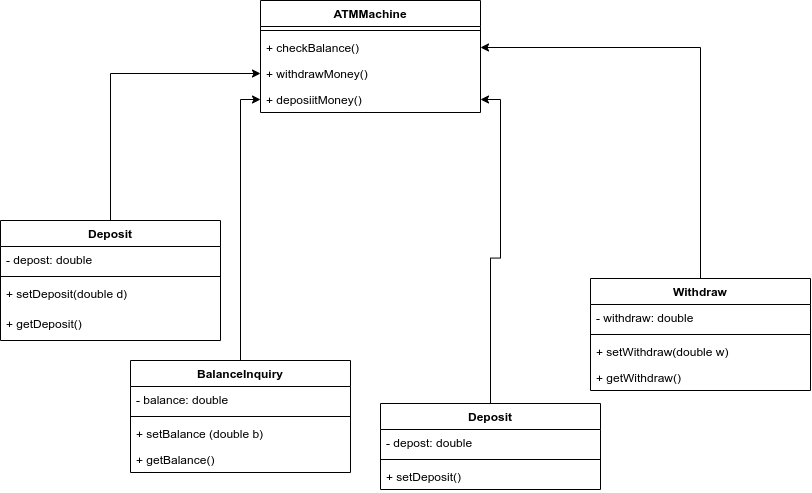

The diagram above was exported from draw.io. Its source (the exported page's mxGraphModel, read from the mxfile embedded in the PNG):
<mxGraphModel dx="1399" dy="804" grid="1" gridSize="10" guides="1" tooltips="1" connect="1" arrows="1" fold="1" page="1" pageScale="1" pageWidth="850" pageHeight="1100" math="0" shadow="0">
  <root>
    <mxCell id="0" />
    <mxCell id="1" parent="0" />
    <mxCell id="aUxjgptjIV7MWHOHMvtm-42" style="edgeStyle=orthogonalEdgeStyle;rounded=0;orthogonalLoop=1;jettySize=auto;html=1;entryX=0;entryY=0.5;entryDx=0;entryDy=0;" edge="1" parent="1" source="aUxjgptjIV7MWHOHMvtm-5" target="aUxjgptjIV7MWHOHMvtm-34">
      <mxGeometry relative="1" as="geometry" />
    </mxCell>
    <mxCell id="aUxjgptjIV7MWHOHMvtm-5" value="Deposit" style="swimlane;fontStyle=1;align=center;verticalAlign=top;childLayout=stackLayout;horizontal=1;startSize=26;horizontalStack=0;resizeParent=1;resizeParentMax=0;resizeLast=0;collapsible=1;marginBottom=0;" vertex="1" parent="1">
      <mxGeometry x="20" y="250" width="220" height="120" as="geometry" />
    </mxCell>
    <mxCell id="aUxjgptjIV7MWHOHMvtm-6" value="- depost: double" style="text;strokeColor=none;fillColor=none;align=left;verticalAlign=top;spacingLeft=4;spacingRight=4;overflow=hidden;rotatable=0;points=[[0,0.5],[1,0.5]];portConstraint=eastwest;" vertex="1" parent="aUxjgptjIV7MWHOHMvtm-5">
      <mxGeometry y="26" width="220" height="26" as="geometry" />
    </mxCell>
    <mxCell id="aUxjgptjIV7MWHOHMvtm-7" value="" style="line;strokeWidth=1;fillColor=none;align=left;verticalAlign=middle;spacingTop=-1;spacingLeft=3;spacingRight=3;rotatable=0;labelPosition=right;points=[];portConstraint=eastwest;" vertex="1" parent="aUxjgptjIV7MWHOHMvtm-5">
      <mxGeometry y="52" width="220" height="8" as="geometry" />
    </mxCell>
    <mxCell id="aUxjgptjIV7MWHOHMvtm-8" value="+ setDeposit(double d)" style="text;strokeColor=none;fillColor=none;align=left;verticalAlign=top;spacingLeft=4;spacingRight=4;overflow=hidden;rotatable=0;points=[[0,0.5],[1,0.5]];portConstraint=eastwest;" vertex="1" parent="aUxjgptjIV7MWHOHMvtm-5">
      <mxGeometry y="60" width="220" height="30" as="geometry" />
    </mxCell>
    <mxCell id="aUxjgptjIV7MWHOHMvtm-19" value="+ getDeposit()" style="text;strokeColor=none;fillColor=none;align=left;verticalAlign=top;spacingLeft=4;spacingRight=4;overflow=hidden;rotatable=0;points=[[0,0.5],[1,0.5]];portConstraint=eastwest;" vertex="1" parent="aUxjgptjIV7MWHOHMvtm-5">
      <mxGeometry y="90" width="220" height="30" as="geometry" />
    </mxCell>
    <mxCell id="aUxjgptjIV7MWHOHMvtm-47" style="edgeStyle=orthogonalEdgeStyle;rounded=0;orthogonalLoop=1;jettySize=auto;html=1;entryX=1;entryY=0.5;entryDx=0;entryDy=0;" edge="1" parent="1" source="aUxjgptjIV7MWHOHMvtm-11" target="aUxjgptjIV7MWHOHMvtm-33">
      <mxGeometry relative="1" as="geometry" />
    </mxCell>
    <mxCell id="aUxjgptjIV7MWHOHMvtm-11" value="Withdraw" style="swimlane;fontStyle=1;align=center;verticalAlign=top;childLayout=stackLayout;horizontal=1;startSize=26;horizontalStack=0;resizeParent=1;resizeParentMax=0;resizeLast=0;collapsible=1;marginBottom=0;" vertex="1" parent="1">
      <mxGeometry x="610" y="308" width="220" height="112" as="geometry" />
    </mxCell>
    <mxCell id="aUxjgptjIV7MWHOHMvtm-12" value="- withdraw: double" style="text;strokeColor=none;fillColor=none;align=left;verticalAlign=top;spacingLeft=4;spacingRight=4;overflow=hidden;rotatable=0;points=[[0,0.5],[1,0.5]];portConstraint=eastwest;" vertex="1" parent="aUxjgptjIV7MWHOHMvtm-11">
      <mxGeometry y="26" width="220" height="26" as="geometry" />
    </mxCell>
    <mxCell id="aUxjgptjIV7MWHOHMvtm-13" value="" style="line;strokeWidth=1;fillColor=none;align=left;verticalAlign=middle;spacingTop=-1;spacingLeft=3;spacingRight=3;rotatable=0;labelPosition=right;points=[];portConstraint=eastwest;" vertex="1" parent="aUxjgptjIV7MWHOHMvtm-11">
      <mxGeometry y="52" width="220" height="8" as="geometry" />
    </mxCell>
    <mxCell id="aUxjgptjIV7MWHOHMvtm-14" value="+ setWithdraw(double w)" style="text;strokeColor=none;fillColor=none;align=left;verticalAlign=top;spacingLeft=4;spacingRight=4;overflow=hidden;rotatable=0;points=[[0,0.5],[1,0.5]];portConstraint=eastwest;" vertex="1" parent="aUxjgptjIV7MWHOHMvtm-11">
      <mxGeometry y="60" width="220" height="26" as="geometry" />
    </mxCell>
    <mxCell id="aUxjgptjIV7MWHOHMvtm-20" value="+ getWithdraw()" style="text;strokeColor=none;fillColor=none;align=left;verticalAlign=top;spacingLeft=4;spacingRight=4;overflow=hidden;rotatable=0;points=[[0,0.5],[1,0.5]];portConstraint=eastwest;" vertex="1" parent="aUxjgptjIV7MWHOHMvtm-11">
      <mxGeometry y="86" width="220" height="26" as="geometry" />
    </mxCell>
    <mxCell id="aUxjgptjIV7MWHOHMvtm-45" style="edgeStyle=orthogonalEdgeStyle;rounded=0;orthogonalLoop=1;jettySize=auto;html=1;" edge="1" parent="1" source="aUxjgptjIV7MWHOHMvtm-21" target="aUxjgptjIV7MWHOHMvtm-35">
      <mxGeometry relative="1" as="geometry" />
    </mxCell>
    <mxCell id="aUxjgptjIV7MWHOHMvtm-21" value="BalanceInquiry" style="swimlane;fontStyle=1;align=center;verticalAlign=top;childLayout=stackLayout;horizontal=1;startSize=26;horizontalStack=0;resizeParent=1;resizeParentMax=0;resizeLast=0;collapsible=1;marginBottom=0;" vertex="1" parent="1">
      <mxGeometry x="150" y="390" width="220" height="112" as="geometry" />
    </mxCell>
    <mxCell id="aUxjgptjIV7MWHOHMvtm-22" value="- balance: double" style="text;strokeColor=none;fillColor=none;align=left;verticalAlign=top;spacingLeft=4;spacingRight=4;overflow=hidden;rotatable=0;points=[[0,0.5],[1,0.5]];portConstraint=eastwest;" vertex="1" parent="aUxjgptjIV7MWHOHMvtm-21">
      <mxGeometry y="26" width="220" height="26" as="geometry" />
    </mxCell>
    <mxCell id="aUxjgptjIV7MWHOHMvtm-23" value="" style="line;strokeWidth=1;fillColor=none;align=left;verticalAlign=middle;spacingTop=-1;spacingLeft=3;spacingRight=3;rotatable=0;labelPosition=right;points=[];portConstraint=eastwest;" vertex="1" parent="aUxjgptjIV7MWHOHMvtm-21">
      <mxGeometry y="52" width="220" height="8" as="geometry" />
    </mxCell>
    <mxCell id="aUxjgptjIV7MWHOHMvtm-24" value="+ setBalance (double b)" style="text;strokeColor=none;fillColor=none;align=left;verticalAlign=top;spacingLeft=4;spacingRight=4;overflow=hidden;rotatable=0;points=[[0,0.5],[1,0.5]];portConstraint=eastwest;" vertex="1" parent="aUxjgptjIV7MWHOHMvtm-21">
      <mxGeometry y="60" width="220" height="26" as="geometry" />
    </mxCell>
    <mxCell id="aUxjgptjIV7MWHOHMvtm-25" value="+ getBalance()" style="text;strokeColor=none;fillColor=none;align=left;verticalAlign=top;spacingLeft=4;spacingRight=4;overflow=hidden;rotatable=0;points=[[0,0.5],[1,0.5]];portConstraint=eastwest;" vertex="1" parent="aUxjgptjIV7MWHOHMvtm-21">
      <mxGeometry y="86" width="220" height="26" as="geometry" />
    </mxCell>
    <mxCell id="aUxjgptjIV7MWHOHMvtm-46" style="edgeStyle=orthogonalEdgeStyle;rounded=0;orthogonalLoop=1;jettySize=auto;html=1;exitX=0.5;exitY=0;exitDx=0;exitDy=0;" edge="1" parent="1" source="aUxjgptjIV7MWHOHMvtm-26" target="aUxjgptjIV7MWHOHMvtm-35">
      <mxGeometry relative="1" as="geometry" />
    </mxCell>
    <mxCell id="aUxjgptjIV7MWHOHMvtm-26" value="Deposit" style="swimlane;fontStyle=1;align=center;verticalAlign=top;childLayout=stackLayout;horizontal=1;startSize=26;horizontalStack=0;resizeParent=1;resizeParentMax=0;resizeLast=0;collapsible=1;marginBottom=0;" vertex="1" parent="1">
      <mxGeometry x="400" y="433" width="220" height="86" as="geometry" />
    </mxCell>
    <mxCell id="aUxjgptjIV7MWHOHMvtm-27" value="- depost: double" style="text;strokeColor=none;fillColor=none;align=left;verticalAlign=top;spacingLeft=4;spacingRight=4;overflow=hidden;rotatable=0;points=[[0,0.5],[1,0.5]];portConstraint=eastwest;" vertex="1" parent="aUxjgptjIV7MWHOHMvtm-26">
      <mxGeometry y="26" width="220" height="26" as="geometry" />
    </mxCell>
    <mxCell id="aUxjgptjIV7MWHOHMvtm-28" value="" style="line;strokeWidth=1;fillColor=none;align=left;verticalAlign=middle;spacingTop=-1;spacingLeft=3;spacingRight=3;rotatable=0;labelPosition=right;points=[];portConstraint=eastwest;" vertex="1" parent="aUxjgptjIV7MWHOHMvtm-26">
      <mxGeometry y="52" width="220" height="8" as="geometry" />
    </mxCell>
    <mxCell id="aUxjgptjIV7MWHOHMvtm-29" value="+ setDeposit()" style="text;strokeColor=none;fillColor=none;align=left;verticalAlign=top;spacingLeft=4;spacingRight=4;overflow=hidden;rotatable=0;points=[[0,0.5],[1,0.5]];portConstraint=eastwest;" vertex="1" parent="aUxjgptjIV7MWHOHMvtm-26">
      <mxGeometry y="60" width="220" height="26" as="geometry" />
    </mxCell>
    <mxCell id="aUxjgptjIV7MWHOHMvtm-30" value="ATMMachine" style="swimlane;fontStyle=1;align=center;verticalAlign=top;childLayout=stackLayout;horizontal=1;startSize=26;horizontalStack=0;resizeParent=1;resizeParentMax=0;resizeLast=0;collapsible=1;marginBottom=0;" vertex="1" parent="1">
      <mxGeometry x="280" y="30" width="220" height="112" as="geometry" />
    </mxCell>
    <mxCell id="aUxjgptjIV7MWHOHMvtm-32" value="" style="line;strokeWidth=1;fillColor=none;align=left;verticalAlign=middle;spacingTop=-1;spacingLeft=3;spacingRight=3;rotatable=0;labelPosition=right;points=[];portConstraint=eastwest;" vertex="1" parent="aUxjgptjIV7MWHOHMvtm-30">
      <mxGeometry y="26" width="220" height="8" as="geometry" />
    </mxCell>
    <mxCell id="aUxjgptjIV7MWHOHMvtm-33" value="+ checkBalance()" style="text;strokeColor=none;fillColor=none;align=left;verticalAlign=top;spacingLeft=4;spacingRight=4;overflow=hidden;rotatable=0;points=[[0,0.5],[1,0.5]];portConstraint=eastwest;" vertex="1" parent="aUxjgptjIV7MWHOHMvtm-30">
      <mxGeometry y="34" width="220" height="26" as="geometry" />
    </mxCell>
    <mxCell id="aUxjgptjIV7MWHOHMvtm-34" value="+ withdrawMoney()" style="text;strokeColor=none;fillColor=none;align=left;verticalAlign=top;spacingLeft=4;spacingRight=4;overflow=hidden;rotatable=0;points=[[0,0.5],[1,0.5]];portConstraint=eastwest;" vertex="1" parent="aUxjgptjIV7MWHOHMvtm-30">
      <mxGeometry y="60" width="220" height="26" as="geometry" />
    </mxCell>
    <mxCell id="aUxjgptjIV7MWHOHMvtm-35" value="+ deposiitMoney()" style="text;strokeColor=none;fillColor=none;align=left;verticalAlign=top;spacingLeft=4;spacingRight=4;overflow=hidden;rotatable=0;points=[[0,0.5],[1,0.5]];portConstraint=eastwest;" vertex="1" parent="aUxjgptjIV7MWHOHMvtm-30">
      <mxGeometry y="86" width="220" height="26" as="geometry" />
    </mxCell>
  </root>
</mxGraphModel>